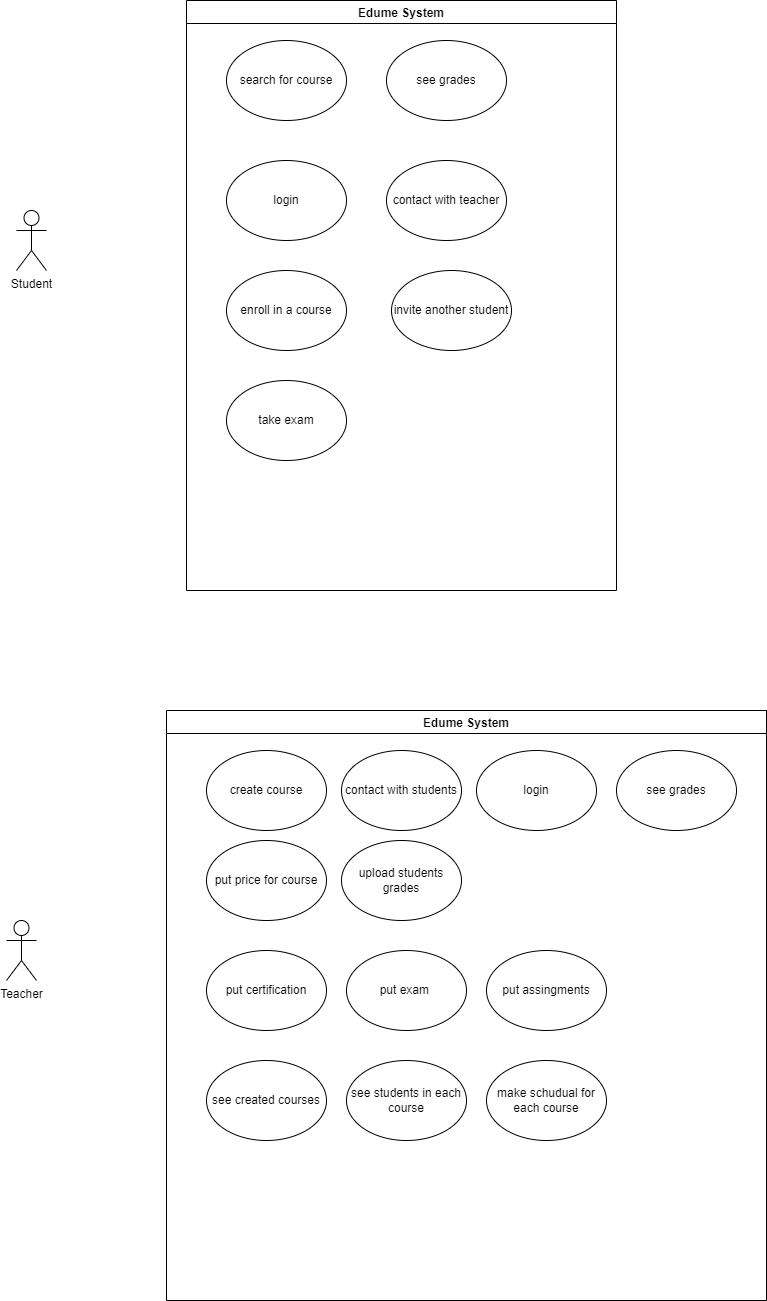

The diagram above was exported from draw.io. Its source (the exported page's mxGraphModel, read from the mxfile embedded in the PNG):
<mxGraphModel dx="1038" dy="547" grid="1" gridSize="10" guides="1" tooltips="1" connect="1" arrows="1" fold="1" page="1" pageScale="1" pageWidth="850" pageHeight="1100" math="0" shadow="0">
  <root>
    <mxCell id="0" />
    <mxCell id="1" parent="0" />
    <mxCell id="BPGa9vv441xFRzHbZfXV-1" value="Edume System" style="swimlane;" vertex="1" parent="1">
      <mxGeometry x="220" y="80" width="430" height="590" as="geometry" />
    </mxCell>
    <mxCell id="BPGa9vv441xFRzHbZfXV-3" value="search for course" style="ellipse;whiteSpace=wrap;html=1;" vertex="1" parent="BPGa9vv441xFRzHbZfXV-1">
      <mxGeometry x="40" y="40" width="120" height="80" as="geometry" />
    </mxCell>
    <mxCell id="BPGa9vv441xFRzHbZfXV-4" value="login" style="ellipse;whiteSpace=wrap;html=1;" vertex="1" parent="BPGa9vv441xFRzHbZfXV-1">
      <mxGeometry x="40" y="160" width="120" height="80" as="geometry" />
    </mxCell>
    <mxCell id="BPGa9vv441xFRzHbZfXV-5" value="enroll in a course" style="ellipse;whiteSpace=wrap;html=1;" vertex="1" parent="BPGa9vv441xFRzHbZfXV-1">
      <mxGeometry x="40" y="270" width="120" height="80" as="geometry" />
    </mxCell>
    <mxCell id="BPGa9vv441xFRzHbZfXV-6" value="see grades" style="ellipse;whiteSpace=wrap;html=1;" vertex="1" parent="BPGa9vv441xFRzHbZfXV-1">
      <mxGeometry x="200" y="40" width="120" height="80" as="geometry" />
    </mxCell>
    <mxCell id="BPGa9vv441xFRzHbZfXV-7" value="contact with teacher" style="ellipse;whiteSpace=wrap;html=1;" vertex="1" parent="BPGa9vv441xFRzHbZfXV-1">
      <mxGeometry x="200" y="160" width="120" height="80" as="geometry" />
    </mxCell>
    <mxCell id="BPGa9vv441xFRzHbZfXV-9" value="invite another student" style="ellipse;whiteSpace=wrap;html=1;" vertex="1" parent="BPGa9vv441xFRzHbZfXV-1">
      <mxGeometry x="205" y="270" width="120" height="80" as="geometry" />
    </mxCell>
    <mxCell id="BPGa9vv441xFRzHbZfXV-10" value="take exam" style="ellipse;whiteSpace=wrap;html=1;" vertex="1" parent="BPGa9vv441xFRzHbZfXV-1">
      <mxGeometry x="40" y="380" width="120" height="80" as="geometry" />
    </mxCell>
    <mxCell id="BPGa9vv441xFRzHbZfXV-2" value="Student" style="shape=umlActor;verticalLabelPosition=bottom;verticalAlign=top;html=1;outlineConnect=0;" vertex="1" parent="1">
      <mxGeometry x="50" y="290" width="30" height="60" as="geometry" />
    </mxCell>
    <mxCell id="BPGa9vv441xFRzHbZfXV-20" value="Teacher" style="shape=umlActor;verticalLabelPosition=bottom;verticalAlign=top;html=1;outlineConnect=0;" vertex="1" parent="1">
      <mxGeometry x="40" y="1000" width="30" height="60" as="geometry" />
    </mxCell>
    <mxCell id="BPGa9vv441xFRzHbZfXV-21" value="Edume System" style="swimlane;" vertex="1" parent="1">
      <mxGeometry x="200" y="790" width="600" height="590" as="geometry" />
    </mxCell>
    <mxCell id="BPGa9vv441xFRzHbZfXV-22" value="create course" style="ellipse;whiteSpace=wrap;html=1;" vertex="1" parent="BPGa9vv441xFRzHbZfXV-21">
      <mxGeometry x="40" y="40" width="120" height="80" as="geometry" />
    </mxCell>
    <mxCell id="BPGa9vv441xFRzHbZfXV-23" value="login" style="ellipse;whiteSpace=wrap;html=1;" vertex="1" parent="BPGa9vv441xFRzHbZfXV-21">
      <mxGeometry x="310" y="40" width="120" height="80" as="geometry" />
    </mxCell>
    <mxCell id="BPGa9vv441xFRzHbZfXV-24" value="upload students grades" style="ellipse;whiteSpace=wrap;html=1;" vertex="1" parent="BPGa9vv441xFRzHbZfXV-21">
      <mxGeometry x="175" y="130" width="120" height="80" as="geometry" />
    </mxCell>
    <mxCell id="BPGa9vv441xFRzHbZfXV-25" value="see grades" style="ellipse;whiteSpace=wrap;html=1;" vertex="1" parent="BPGa9vv441xFRzHbZfXV-21">
      <mxGeometry x="450" y="40" width="120" height="80" as="geometry" />
    </mxCell>
    <mxCell id="BPGa9vv441xFRzHbZfXV-26" value="contact with students" style="ellipse;whiteSpace=wrap;html=1;" vertex="1" parent="BPGa9vv441xFRzHbZfXV-21">
      <mxGeometry x="175" y="40" width="120" height="80" as="geometry" />
    </mxCell>
    <mxCell id="BPGa9vv441xFRzHbZfXV-27" value="put price for course" style="ellipse;whiteSpace=wrap;html=1;" vertex="1" parent="BPGa9vv441xFRzHbZfXV-21">
      <mxGeometry x="40" y="130" width="120" height="80" as="geometry" />
    </mxCell>
    <mxCell id="BPGa9vv441xFRzHbZfXV-28" value="see created courses" style="ellipse;whiteSpace=wrap;html=1;" vertex="1" parent="BPGa9vv441xFRzHbZfXV-21">
      <mxGeometry x="40" y="350" width="120" height="80" as="geometry" />
    </mxCell>
    <mxCell id="BPGa9vv441xFRzHbZfXV-29" value="put certification" style="ellipse;whiteSpace=wrap;html=1;" vertex="1" parent="BPGa9vv441xFRzHbZfXV-21">
      <mxGeometry x="40" y="240" width="120" height="80" as="geometry" />
    </mxCell>
    <mxCell id="BPGa9vv441xFRzHbZfXV-30" value="put exam&amp;nbsp;" style="ellipse;whiteSpace=wrap;html=1;" vertex="1" parent="BPGa9vv441xFRzHbZfXV-21">
      <mxGeometry x="180" y="240" width="120" height="80" as="geometry" />
    </mxCell>
    <mxCell id="BPGa9vv441xFRzHbZfXV-31" value="put assingments" style="ellipse;whiteSpace=wrap;html=1;" vertex="1" parent="BPGa9vv441xFRzHbZfXV-21">
      <mxGeometry x="320" y="240" width="120" height="80" as="geometry" />
    </mxCell>
    <mxCell id="BPGa9vv441xFRzHbZfXV-32" value="see students in each course" style="ellipse;whiteSpace=wrap;html=1;" vertex="1" parent="BPGa9vv441xFRzHbZfXV-21">
      <mxGeometry x="180" y="350" width="120" height="80" as="geometry" />
    </mxCell>
    <mxCell id="BPGa9vv441xFRzHbZfXV-33" value="make schudual for each course" style="ellipse;whiteSpace=wrap;html=1;" vertex="1" parent="BPGa9vv441xFRzHbZfXV-21">
      <mxGeometry x="320" y="350" width="120" height="80" as="geometry" />
    </mxCell>
  </root>
</mxGraphModel>